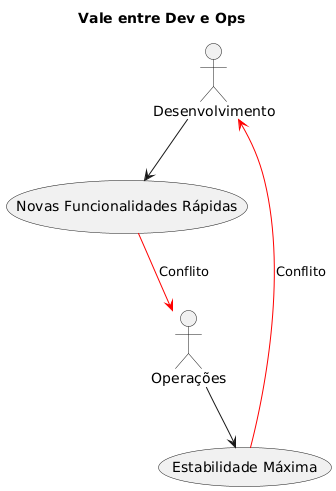

The diagram above was rendered by PlantUML. Its source (embedded in the PNG):
@startuml
title Vale entre Dev e Ops
actor "Desenvolvimento" as Dev
actor "Operações" as Ops
Dev --> (Novas Funcionalidades Rápidas)
Ops --> (Estabilidade Máxima)
(Novas Funcionalidades Rápidas) -[#red]-> Ops : Conflito
(Estabilidade Máxima) -[#red]-> Dev : Conflito
@enduml